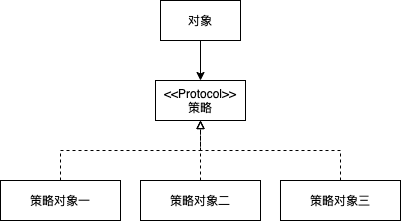

The diagram above was exported from draw.io. Its source (the exported page's mxGraphModel, read from the mxfile embedded in the PNG):
<mxGraphModel dx="818" dy="579" grid="1" gridSize="10" guides="1" tooltips="1" connect="1" arrows="1" fold="1" page="1" pageScale="1" pageWidth="827" pageHeight="1169" math="0" shadow="0">
  <root>
    <mxCell id="0" />
    <mxCell id="1" parent="0" />
    <mxCell id="7" style="edgeStyle=orthogonalEdgeStyle;rounded=0;orthogonalLoop=1;jettySize=auto;html=1;entryX=0.5;entryY=0;entryDx=0;entryDy=0;" edge="1" parent="1" source="2" target="3">
      <mxGeometry relative="1" as="geometry" />
    </mxCell>
    <mxCell id="2" value="对象" style="whiteSpace=wrap;html=1;" vertex="1" parent="1">
      <mxGeometry x="380" y="270" width="80" height="40" as="geometry" />
    </mxCell>
    <mxCell id="3" value="&amp;lt;&amp;lt;Protocol&amp;gt;&amp;gt;&lt;br&gt;策略" style="whiteSpace=wrap;html=1;" vertex="1" parent="1">
      <mxGeometry x="375" y="350" width="90" height="40" as="geometry" />
    </mxCell>
    <mxCell id="10" style="edgeStyle=orthogonalEdgeStyle;rounded=0;orthogonalLoop=1;jettySize=auto;html=1;entryX=0.5;entryY=1;entryDx=0;entryDy=0;endArrow=block;endFill=0;dashed=1;" edge="1" parent="1" source="4" target="3">
      <mxGeometry relative="1" as="geometry" />
    </mxCell>
    <mxCell id="4" value="策略对象二" style="whiteSpace=wrap;html=1;" vertex="1" parent="1">
      <mxGeometry x="360" y="450" width="120" height="40" as="geometry" />
    </mxCell>
    <mxCell id="8" style="edgeStyle=orthogonalEdgeStyle;rounded=0;orthogonalLoop=1;jettySize=auto;html=1;entryX=0.5;entryY=1;entryDx=0;entryDy=0;endArrow=block;endFill=0;dashed=1;" edge="1" parent="1" source="5" target="3">
      <mxGeometry relative="1" as="geometry">
        <Array as="points">
          <mxPoint x="280" y="420" />
          <mxPoint x="420" y="420" />
        </Array>
      </mxGeometry>
    </mxCell>
    <mxCell id="5" value="策略对象一" style="whiteSpace=wrap;html=1;" vertex="1" parent="1">
      <mxGeometry x="220" y="450" width="120" height="40" as="geometry" />
    </mxCell>
    <mxCell id="11" style="edgeStyle=orthogonalEdgeStyle;rounded=0;orthogonalLoop=1;jettySize=auto;html=1;entryX=0.5;entryY=1;entryDx=0;entryDy=0;endArrow=block;endFill=0;dashed=1;" edge="1" parent="1" source="6" target="3">
      <mxGeometry relative="1" as="geometry">
        <Array as="points">
          <mxPoint x="560" y="420" />
          <mxPoint x="420" y="420" />
        </Array>
      </mxGeometry>
    </mxCell>
    <mxCell id="6" value="策略对象三" style="whiteSpace=wrap;html=1;" vertex="1" parent="1">
      <mxGeometry x="500" y="450" width="120" height="40" as="geometry" />
    </mxCell>
  </root>
</mxGraphModel>